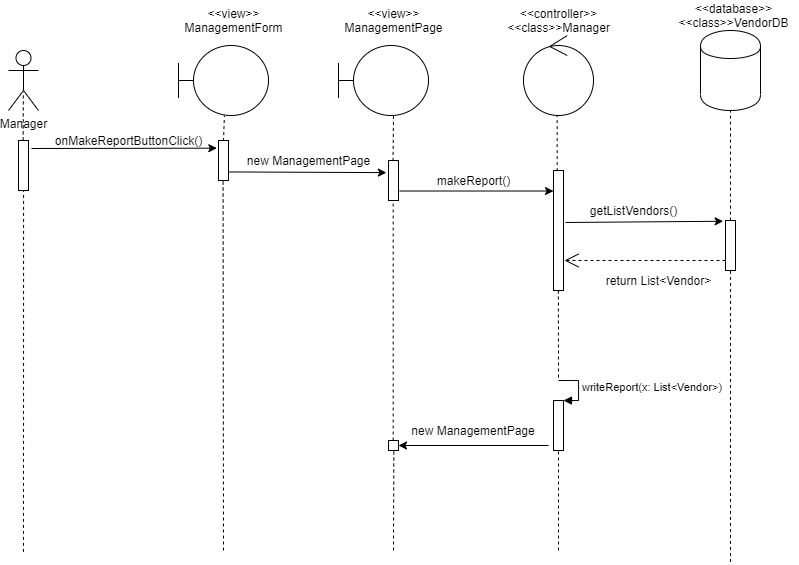

The diagram above was exported from draw.io. Its source (the exported page's mxGraphModel, read from the mxfile embedded in the PNG):
<mxGraphModel dx="1021" dy="567" grid="1" gridSize="10" guides="1" tooltips="1" connect="1" arrows="1" fold="1" page="1" pageScale="1" pageWidth="827" pageHeight="1169" math="0" shadow="0">
  <root>
    <mxCell id="0" />
    <mxCell id="1" parent="0" />
    <mxCell id="HdQnlX7nosw7iPYn8r6--1" value="Manager" style="shape=umlActor;verticalLabelPosition=bottom;labelBackgroundColor=#ffffff;verticalAlign=top;html=1;" vertex="1" parent="1">
      <mxGeometry x="100" y="70" width="30" height="60" as="geometry" />
    </mxCell>
    <mxCell id="HdQnlX7nosw7iPYn8r6--2" value="" style="html=1;points=[];perimeter=orthogonalPerimeter;" vertex="1" parent="1">
      <mxGeometry x="110" y="160" width="10" height="50" as="geometry" />
    </mxCell>
    <mxCell id="HdQnlX7nosw7iPYn8r6--3" value="" style="endArrow=none;dashed=1;html=1;entryX=0.495;entryY=0.693;entryDx=0;entryDy=0;entryPerimeter=0;exitX=0.465;exitY=-0.002;exitDx=0;exitDy=0;exitPerimeter=0;" edge="1" parent="1" source="HdQnlX7nosw7iPYn8r6--2" target="HdQnlX7nosw7iPYn8r6--1">
      <mxGeometry width="50" height="50" relative="1" as="geometry">
        <mxPoint x="115" y="180" as="sourcePoint" />
        <mxPoint x="310" y="170" as="targetPoint" />
      </mxGeometry>
    </mxCell>
    <mxCell id="HdQnlX7nosw7iPYn8r6--4" value="" style="shape=umlBoundary;whiteSpace=wrap;html=1;" vertex="1" parent="1">
      <mxGeometry x="270" y="65" width="90" height="70" as="geometry" />
    </mxCell>
    <mxCell id="HdQnlX7nosw7iPYn8r6--5" value="" style="shape=umlBoundary;whiteSpace=wrap;html=1;" vertex="1" parent="1">
      <mxGeometry x="430" y="65" width="90" height="70" as="geometry" />
    </mxCell>
    <mxCell id="HdQnlX7nosw7iPYn8r6--6" value="" style="ellipse;shape=umlControl;whiteSpace=wrap;html=1;" vertex="1" parent="1">
      <mxGeometry x="615" y="55" width="70" height="80" as="geometry" />
    </mxCell>
    <mxCell id="HdQnlX7nosw7iPYn8r6--7" value="" style="shape=cylinder;whiteSpace=wrap;html=1;boundedLbl=1;backgroundOutline=1;" vertex="1" parent="1">
      <mxGeometry x="792" y="50" width="60" height="80" as="geometry" />
    </mxCell>
    <mxCell id="HdQnlX7nosw7iPYn8r6--8" value="" style="html=1;points=[];perimeter=orthogonalPerimeter;" vertex="1" parent="1">
      <mxGeometry x="310" y="160" width="10" height="40" as="geometry" />
    </mxCell>
    <mxCell id="HdQnlX7nosw7iPYn8r6--9" value="" style="endArrow=none;dashed=1;html=1;exitX=0.498;exitY=0.014;exitDx=0;exitDy=0;exitPerimeter=0;entryX=0.51;entryY=1;entryDx=0;entryDy=0;entryPerimeter=0;" edge="1" parent="1" source="HdQnlX7nosw7iPYn8r6--8" target="HdQnlX7nosw7iPYn8r6--4">
      <mxGeometry width="50" height="50" relative="1" as="geometry">
        <mxPoint x="313" y="160" as="sourcePoint" />
        <mxPoint x="313" y="135" as="targetPoint" />
      </mxGeometry>
    </mxCell>
    <mxCell id="HdQnlX7nosw7iPYn8r6--10" value="onMakeReportButtonClick()" style="text;html=1;align=center;verticalAlign=middle;resizable=0;points=[];autosize=1;" vertex="1" parent="1">
      <mxGeometry x="140" y="150" width="160" height="20" as="geometry" />
    </mxCell>
    <mxCell id="HdQnlX7nosw7iPYn8r6--11" value="" style="html=1;points=[];perimeter=orthogonalPerimeter;" vertex="1" parent="1">
      <mxGeometry x="480" y="180" width="10" height="40" as="geometry" />
    </mxCell>
    <mxCell id="HdQnlX7nosw7iPYn8r6--12" value="" style="endArrow=classic;html=1;exitX=1.066;exitY=0.786;exitDx=0;exitDy=0;exitPerimeter=0;entryX=-0.21;entryY=0.303;entryDx=0;entryDy=0;entryPerimeter=0;" edge="1" parent="1" source="HdQnlX7nosw7iPYn8r6--8" target="HdQnlX7nosw7iPYn8r6--11">
      <mxGeometry width="50" height="50" relative="1" as="geometry">
        <mxPoint x="350" y="130" as="sourcePoint" />
        <mxPoint x="400" y="80" as="targetPoint" />
      </mxGeometry>
    </mxCell>
    <mxCell id="HdQnlX7nosw7iPYn8r6--13" value="new ManagementPage" style="text;html=1;align=center;verticalAlign=middle;resizable=0;points=[];autosize=1;" vertex="1" parent="1">
      <mxGeometry x="330" y="170" width="140" height="20" as="geometry" />
    </mxCell>
    <mxCell id="HdQnlX7nosw7iPYn8r6--14" value="" style="endArrow=none;dashed=1;html=1;exitX=0.452;exitY=0.01;exitDx=0;exitDy=0;exitPerimeter=0;entryX=0.611;entryY=0.999;entryDx=0;entryDy=0;entryPerimeter=0;" edge="1" parent="1" source="HdQnlX7nosw7iPYn8r6--11" target="HdQnlX7nosw7iPYn8r6--5">
      <mxGeometry width="50" height="50" relative="1" as="geometry">
        <mxPoint x="330" y="160" as="sourcePoint" />
        <mxPoint x="380" y="110" as="targetPoint" />
      </mxGeometry>
    </mxCell>
    <mxCell id="HdQnlX7nosw7iPYn8r6--15" value="" style="html=1;points=[];perimeter=orthogonalPerimeter;" vertex="1" parent="1">
      <mxGeometry x="645" y="190" width="10" height="120" as="geometry" />
    </mxCell>
    <mxCell id="HdQnlX7nosw7iPYn8r6--16" value="" style="endArrow=classic;html=1;exitX=1.117;exitY=0.763;exitDx=0;exitDy=0;exitPerimeter=0;" edge="1" parent="1" source="HdQnlX7nosw7iPYn8r6--11" target="HdQnlX7nosw7iPYn8r6--15">
      <mxGeometry width="50" height="50" relative="1" as="geometry">
        <mxPoint x="480" y="170" as="sourcePoint" />
        <mxPoint x="530" y="120" as="targetPoint" />
      </mxGeometry>
    </mxCell>
    <mxCell id="HdQnlX7nosw7iPYn8r6--17" value="makeReport()" style="text;html=1;align=center;verticalAlign=middle;resizable=0;points=[];autosize=1;" vertex="1" parent="1">
      <mxGeometry x="520" y="190" width="90" height="20" as="geometry" />
    </mxCell>
    <mxCell id="HdQnlX7nosw7iPYn8r6--18" value="" style="html=1;points=[];perimeter=orthogonalPerimeter;" vertex="1" parent="1">
      <mxGeometry x="817" y="240" width="10" height="50" as="geometry" />
    </mxCell>
    <mxCell id="HdQnlX7nosw7iPYn8r6--19" value="" style="endArrow=classic;html=1;entryX=-0.233;entryY=0.015;entryDx=0;entryDy=0;entryPerimeter=0;" edge="1" parent="1" target="HdQnlX7nosw7iPYn8r6--18">
      <mxGeometry width="50" height="50" relative="1" as="geometry">
        <mxPoint x="656.9999999999995" y="242" as="sourcePoint" />
        <mxPoint x="818" y="243" as="targetPoint" />
      </mxGeometry>
    </mxCell>
    <mxCell id="HdQnlX7nosw7iPYn8r6--20" value="" style="endArrow=open;endSize=12;dashed=1;html=1;" edge="1" parent="1">
      <mxGeometry width="160" relative="1" as="geometry">
        <mxPoint x="816.9999999999995" y="280" as="sourcePoint" />
        <mxPoint x="656" y="280" as="targetPoint" />
      </mxGeometry>
    </mxCell>
    <mxCell id="HdQnlX7nosw7iPYn8r6--21" value="getListVendors()" style="text;html=1;align=center;verticalAlign=middle;resizable=0;points=[];autosize=1;" vertex="1" parent="1">
      <mxGeometry x="675" y="220" width="100" height="20" as="geometry" />
    </mxCell>
    <mxCell id="HdQnlX7nosw7iPYn8r6--22" value="return List&amp;lt;Vendor&amp;gt;" style="text;html=1;align=center;verticalAlign=middle;resizable=0;points=[];autosize=1;" vertex="1" parent="1">
      <mxGeometry x="690" y="290" width="120" height="20" as="geometry" />
    </mxCell>
    <mxCell id="HdQnlX7nosw7iPYn8r6--25" value="" style="html=1;points=[];perimeter=orthogonalPerimeter;" vertex="1" parent="1">
      <mxGeometry x="480" y="460" width="10" height="10" as="geometry" />
    </mxCell>
    <mxCell id="HdQnlX7nosw7iPYn8r6--26" value="" style="endArrow=classic;html=1;" edge="1" parent="1" target="HdQnlX7nosw7iPYn8r6--25">
      <mxGeometry width="50" height="50" relative="1" as="geometry">
        <mxPoint x="640" y="465" as="sourcePoint" />
        <mxPoint x="505" y="474" as="targetPoint" />
      </mxGeometry>
    </mxCell>
    <mxCell id="HdQnlX7nosw7iPYn8r6--27" value="new ManagementPage" style="text;html=1;strokeColor=none;fillColor=none;align=center;verticalAlign=middle;whiteSpace=wrap;rounded=0;" vertex="1" parent="1">
      <mxGeometry x="500" y="440" width="130" height="20" as="geometry" />
    </mxCell>
    <mxCell id="HdQnlX7nosw7iPYn8r6--28" value="" style="endArrow=classic;html=1;entryX=-0.167;entryY=0.192;entryDx=0;entryDy=0;entryPerimeter=0;" edge="1" parent="1" target="HdQnlX7nosw7iPYn8r6--8">
      <mxGeometry width="50" height="50" relative="1" as="geometry">
        <mxPoint x="123" y="168.0000000000001" as="sourcePoint" />
        <mxPoint x="290" y="190" as="targetPoint" />
      </mxGeometry>
    </mxCell>
    <mxCell id="HdQnlX7nosw7iPYn8r6--29" value="" style="endArrow=none;dashed=1;html=1;entryX=0.468;entryY=1.054;entryDx=0;entryDy=0;entryPerimeter=0;" edge="1" parent="1" source="HdQnlX7nosw7iPYn8r6--25" target="HdQnlX7nosw7iPYn8r6--11">
      <mxGeometry width="50" height="50" relative="1" as="geometry">
        <mxPoint x="430" y="270" as="sourcePoint" />
        <mxPoint x="480" y="220" as="targetPoint" />
      </mxGeometry>
    </mxCell>
    <mxCell id="HdQnlX7nosw7iPYn8r6--30" value="" style="endArrow=none;dashed=1;html=1;exitX=0.367;exitY=0.005;exitDx=0;exitDy=0;exitPerimeter=0;entryX=0.481;entryY=0.996;entryDx=0;entryDy=0;entryPerimeter=0;" edge="1" parent="1" source="HdQnlX7nosw7iPYn8r6--15" target="HdQnlX7nosw7iPYn8r6--6">
      <mxGeometry width="50" height="50" relative="1" as="geometry">
        <mxPoint x="605" y="185" as="sourcePoint" />
        <mxPoint x="655" y="135" as="targetPoint" />
      </mxGeometry>
    </mxCell>
    <mxCell id="HdQnlX7nosw7iPYn8r6--31" value="" style="endArrow=none;dashed=1;html=1;entryX=0.508;entryY=0.994;entryDx=0;entryDy=0;entryPerimeter=0;" edge="1" parent="1" target="HdQnlX7nosw7iPYn8r6--2">
      <mxGeometry width="50" height="50" relative="1" as="geometry">
        <mxPoint x="115" y="571.3592233009708" as="sourcePoint" />
        <mxPoint x="110" y="220" as="targetPoint" />
      </mxGeometry>
    </mxCell>
    <mxCell id="HdQnlX7nosw7iPYn8r6--32" value="" style="endArrow=none;dashed=1;html=1;entryX=0.508;entryY=0.994;entryDx=0;entryDy=0;entryPerimeter=0;" edge="1" parent="1">
      <mxGeometry width="50" height="50" relative="1" as="geometry">
        <mxPoint x="315.0000000000002" y="570" as="sourcePoint" />
        <mxPoint x="314.5799999999999" y="199.16999999999985" as="targetPoint" />
      </mxGeometry>
    </mxCell>
    <mxCell id="HdQnlX7nosw7iPYn8r6--33" value="" style="endArrow=none;dashed=1;html=1;entryX=0.532;entryY=0.99;entryDx=0;entryDy=0;entryPerimeter=0;" edge="1" parent="1" target="HdQnlX7nosw7iPYn8r6--25">
      <mxGeometry width="50" height="50" relative="1" as="geometry">
        <mxPoint x="485.0000000000002" y="570" as="sourcePoint" />
        <mxPoint x="490" y="535" as="targetPoint" />
      </mxGeometry>
    </mxCell>
    <mxCell id="HdQnlX7nosw7iPYn8r6--34" value="" style="endArrow=none;dashed=1;html=1;" edge="1" parent="1">
      <mxGeometry width="50" height="50" relative="1" as="geometry">
        <mxPoint x="650" y="471" as="sourcePoint" />
        <mxPoint x="650" y="570" as="targetPoint" />
      </mxGeometry>
    </mxCell>
    <mxCell id="HdQnlX7nosw7iPYn8r6--35" value="" style="endArrow=none;dashed=1;html=1;exitX=0.498;exitY=0.002;exitDx=0;exitDy=0;exitPerimeter=0;entryX=0.5;entryY=1;entryDx=0;entryDy=0;" edge="1" parent="1" source="HdQnlX7nosw7iPYn8r6--18" target="HdQnlX7nosw7iPYn8r6--7">
      <mxGeometry width="50" height="50" relative="1" as="geometry">
        <mxPoint x="800" y="200" as="sourcePoint" />
        <mxPoint x="850" y="150" as="targetPoint" />
      </mxGeometry>
    </mxCell>
    <mxCell id="HdQnlX7nosw7iPYn8r6--36" value="" style="endArrow=none;dashed=1;html=1;exitX=0.506;exitY=1.009;exitDx=0;exitDy=0;exitPerimeter=0;" edge="1" parent="1" source="HdQnlX7nosw7iPYn8r6--18">
      <mxGeometry width="50" height="50" relative="1" as="geometry">
        <mxPoint x="821.6599999999999" y="370" as="sourcePoint" />
        <mxPoint x="821.9999999999995" y="582.7586206896551" as="targetPoint" />
      </mxGeometry>
    </mxCell>
    <mxCell id="HdQnlX7nosw7iPYn8r6--37" value="&amp;lt;&amp;lt;view&amp;gt;&amp;gt;&lt;br&gt;ManagementForm" style="text;html=1;align=center;verticalAlign=middle;resizable=0;points=[];autosize=1;" vertex="1" parent="1">
      <mxGeometry x="270" y="25" width="110" height="30" as="geometry" />
    </mxCell>
    <mxCell id="HdQnlX7nosw7iPYn8r6--38" value="&amp;lt;&amp;lt;view&amp;gt;&amp;gt;&lt;br&gt;ManagementPage" style="text;html=1;align=center;verticalAlign=middle;resizable=0;points=[];autosize=1;" vertex="1" parent="1">
      <mxGeometry x="430" y="25" width="110" height="30" as="geometry" />
    </mxCell>
    <mxCell id="HdQnlX7nosw7iPYn8r6--39" value="&amp;lt;&amp;lt;controller&amp;gt;&amp;gt;&lt;br&gt;&amp;lt;&amp;lt;class&amp;gt;&amp;gt;Manager" style="text;html=1;align=center;verticalAlign=middle;resizable=0;points=[];autosize=1;" vertex="1" parent="1">
      <mxGeometry x="590" y="25" width="120" height="30" as="geometry" />
    </mxCell>
    <mxCell id="HdQnlX7nosw7iPYn8r6--40" value="&amp;lt;&amp;lt;database&amp;gt;&amp;gt;&lt;br&gt;&amp;lt;&amp;lt;class&amp;gt;&amp;gt;VendorDB" style="text;html=1;align=center;verticalAlign=middle;resizable=0;points=[];autosize=1;" vertex="1" parent="1">
      <mxGeometry x="760" y="20" width="130" height="30" as="geometry" />
    </mxCell>
    <mxCell id="HdQnlX7nosw7iPYn8r6--43" value="" style="html=1;points=[];perimeter=orthogonalPerimeter;" vertex="1" parent="1">
      <mxGeometry x="645" y="420" width="10" height="50" as="geometry" />
    </mxCell>
    <mxCell id="HdQnlX7nosw7iPYn8r6--44" value="writeReport(x: List&amp;lt;Vendor&amp;gt;)" style="edgeStyle=orthogonalEdgeStyle;html=1;align=left;spacingLeft=2;endArrow=block;rounded=0;entryX=1;entryY=0;" edge="1" target="HdQnlX7nosw7iPYn8r6--43" parent="1">
      <mxGeometry relative="1" as="geometry">
        <mxPoint x="650" y="400" as="sourcePoint" />
        <Array as="points">
          <mxPoint x="670" y="400" />
        </Array>
      </mxGeometry>
    </mxCell>
    <mxCell id="HdQnlX7nosw7iPYn8r6--45" value="" style="endArrow=none;dashed=1;html=1;" edge="1" parent="1">
      <mxGeometry width="50" height="50" relative="1" as="geometry">
        <mxPoint x="649.86" y="310" as="sourcePoint" />
        <mxPoint x="650" y="400" as="targetPoint" />
      </mxGeometry>
    </mxCell>
  </root>
</mxGraphModel>